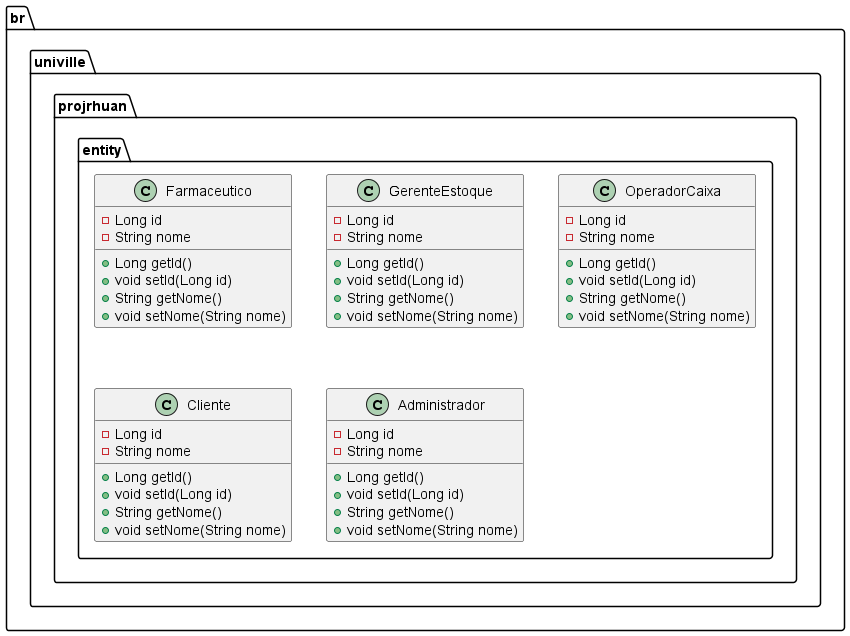

The diagram above was rendered by PlantUML. Its source (embedded in the PNG):
@startuml
package br.univille.projrhuan.entity {
    class Farmaceutico {
        - Long id
        - String nome
        + Long getId()
        + void setId(Long id)
        + String getNome()
        + void setNome(String nome)
    }

    class GerenteEstoque {
        - Long id
        - String nome
        + Long getId()
        + void setId(Long id)
        + String getNome()
        + void setNome(String nome)
    }

    class OperadorCaixa {
        - Long id
        - String nome
        + Long getId()
        + void setId(Long id)
        + String getNome()
        + void setNome(String nome)
    }

    class Cliente {
        - Long id
        - String nome
        + Long getId()
        + void setId(Long id)
        + String getNome()
        + void setNome(String nome)
    }

    class Administrador {
        - Long id
        - String nome
        + Long getId()
        + void setId(Long id)
        + String getNome()
        + void setNome(String nome)
    }
}
@enduml